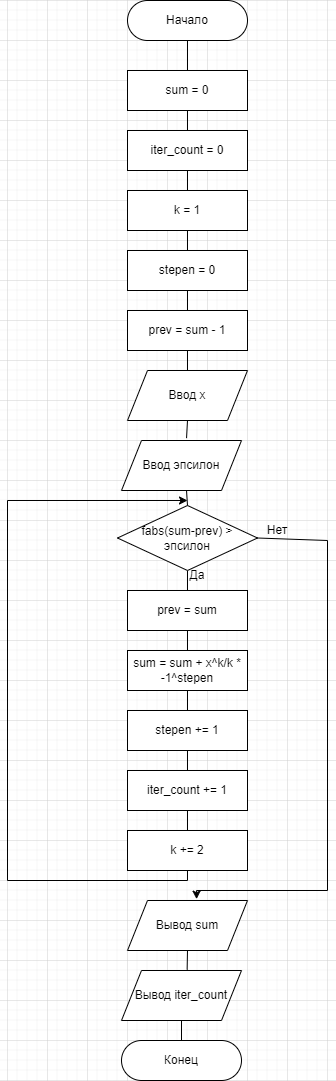

The diagram above was exported from draw.io. Its source (the exported page's mxGraphModel, read from the mxfile embedded in the PNG):
<mxGraphModel dx="778" dy="460" grid="1" gridSize="10" guides="1" tooltips="1" connect="1" arrows="1" fold="1" page="1" pageScale="1" pageWidth="827" pageHeight="1169" math="0" shadow="0">
  <root>
    <mxCell id="WIyWlLk6GJQsqaUBKTNV-0" />
    <mxCell id="WIyWlLk6GJQsqaUBKTNV-1" parent="WIyWlLk6GJQsqaUBKTNV-0" />
    <mxCell id="BU5mApsZncQRCClF6b0R-29" style="edgeStyle=none;shape=connector;rounded=0;orthogonalLoop=1;jettySize=auto;html=1;exitX=0.5;exitY=1;exitDx=0;exitDy=0;entryX=0.5;entryY=0;entryDx=0;entryDy=0;strokeColor=default;align=center;verticalAlign=middle;fontFamily=Helvetica;fontSize=11;fontColor=default;labelBackgroundColor=default;endArrow=none;" edge="1" parent="WIyWlLk6GJQsqaUBKTNV-1" source="BU5mApsZncQRCClF6b0R-0" target="BU5mApsZncQRCClF6b0R-1">
      <mxGeometry relative="1" as="geometry" />
    </mxCell>
    <mxCell id="BU5mApsZncQRCClF6b0R-0" value="Начало" style="rounded=1;whiteSpace=wrap;html=1;arcSize=50;" vertex="1" parent="WIyWlLk6GJQsqaUBKTNV-1">
      <mxGeometry x="360" y="40" width="120" height="40" as="geometry" />
    </mxCell>
    <mxCell id="BU5mApsZncQRCClF6b0R-30" style="edgeStyle=none;shape=connector;rounded=0;orthogonalLoop=1;jettySize=auto;html=1;exitX=0.5;exitY=1;exitDx=0;exitDy=0;strokeColor=default;align=center;verticalAlign=middle;fontFamily=Helvetica;fontSize=11;fontColor=default;labelBackgroundColor=default;endArrow=none;" edge="1" parent="WIyWlLk6GJQsqaUBKTNV-1" source="BU5mApsZncQRCClF6b0R-1" target="BU5mApsZncQRCClF6b0R-3">
      <mxGeometry relative="1" as="geometry" />
    </mxCell>
    <mxCell id="BU5mApsZncQRCClF6b0R-1" value="sum = 0" style="rounded=0;whiteSpace=wrap;html=1;" vertex="1" parent="WIyWlLk6GJQsqaUBKTNV-1">
      <mxGeometry x="360" y="110" width="120" height="40" as="geometry" />
    </mxCell>
    <mxCell id="BU5mApsZncQRCClF6b0R-31" style="edgeStyle=none;shape=connector;rounded=0;orthogonalLoop=1;jettySize=auto;html=1;exitX=0.5;exitY=1;exitDx=0;exitDy=0;strokeColor=default;align=center;verticalAlign=middle;fontFamily=Helvetica;fontSize=11;fontColor=default;labelBackgroundColor=default;endArrow=none;" edge="1" parent="WIyWlLk6GJQsqaUBKTNV-1" source="BU5mApsZncQRCClF6b0R-3" target="BU5mApsZncQRCClF6b0R-4">
      <mxGeometry relative="1" as="geometry" />
    </mxCell>
    <mxCell id="BU5mApsZncQRCClF6b0R-3" value="iter_count = 0" style="rounded=0;whiteSpace=wrap;html=1;" vertex="1" parent="WIyWlLk6GJQsqaUBKTNV-1">
      <mxGeometry x="360" y="170" width="120" height="40" as="geometry" />
    </mxCell>
    <mxCell id="BU5mApsZncQRCClF6b0R-32" style="edgeStyle=none;shape=connector;rounded=0;orthogonalLoop=1;jettySize=auto;html=1;exitX=0.5;exitY=1;exitDx=0;exitDy=0;entryX=0.5;entryY=0;entryDx=0;entryDy=0;strokeColor=default;align=center;verticalAlign=middle;fontFamily=Helvetica;fontSize=11;fontColor=default;labelBackgroundColor=default;endArrow=none;" edge="1" parent="WIyWlLk6GJQsqaUBKTNV-1" source="BU5mApsZncQRCClF6b0R-4" target="BU5mApsZncQRCClF6b0R-5">
      <mxGeometry relative="1" as="geometry" />
    </mxCell>
    <mxCell id="BU5mApsZncQRCClF6b0R-4" value="k = 1" style="rounded=0;whiteSpace=wrap;html=1;" vertex="1" parent="WIyWlLk6GJQsqaUBKTNV-1">
      <mxGeometry x="360" y="230" width="120" height="40" as="geometry" />
    </mxCell>
    <mxCell id="BU5mApsZncQRCClF6b0R-33" style="edgeStyle=none;shape=connector;rounded=0;orthogonalLoop=1;jettySize=auto;html=1;exitX=0.5;exitY=1;exitDx=0;exitDy=0;entryX=0.5;entryY=0;entryDx=0;entryDy=0;strokeColor=default;align=center;verticalAlign=middle;fontFamily=Helvetica;fontSize=11;fontColor=default;labelBackgroundColor=default;endArrow=none;" edge="1" parent="WIyWlLk6GJQsqaUBKTNV-1" source="BU5mApsZncQRCClF6b0R-5" target="BU5mApsZncQRCClF6b0R-9">
      <mxGeometry relative="1" as="geometry" />
    </mxCell>
    <mxCell id="BU5mApsZncQRCClF6b0R-5" value="stepen = 0" style="rounded=0;whiteSpace=wrap;html=1;" vertex="1" parent="WIyWlLk6GJQsqaUBKTNV-1">
      <mxGeometry x="360" y="290" width="120" height="40" as="geometry" />
    </mxCell>
    <mxCell id="BU5mApsZncQRCClF6b0R-6" value="Ввод x" style="shape=parallelogram;perimeter=parallelogramPerimeter;whiteSpace=wrap;html=1;fixedSize=1;" vertex="1" parent="WIyWlLk6GJQsqaUBKTNV-1">
      <mxGeometry x="360" y="410" width="120" height="50" as="geometry" />
    </mxCell>
    <mxCell id="BU5mApsZncQRCClF6b0R-8" value="Ввод эпсилон" style="shape=parallelogram;perimeter=parallelogramPerimeter;whiteSpace=wrap;html=1;fixedSize=1;" vertex="1" parent="WIyWlLk6GJQsqaUBKTNV-1">
      <mxGeometry x="354" y="480" width="120" height="50" as="geometry" />
    </mxCell>
    <mxCell id="BU5mApsZncQRCClF6b0R-34" style="edgeStyle=none;shape=connector;rounded=0;orthogonalLoop=1;jettySize=auto;html=1;exitX=0.5;exitY=1;exitDx=0;exitDy=0;entryX=0.5;entryY=0;entryDx=0;entryDy=0;strokeColor=default;align=center;verticalAlign=middle;fontFamily=Helvetica;fontSize=11;fontColor=default;labelBackgroundColor=default;endArrow=none;" edge="1" parent="WIyWlLk6GJQsqaUBKTNV-1" source="BU5mApsZncQRCClF6b0R-9" target="BU5mApsZncQRCClF6b0R-6">
      <mxGeometry relative="1" as="geometry" />
    </mxCell>
    <mxCell id="BU5mApsZncQRCClF6b0R-9" value="prev = sum - 1" style="rounded=0;whiteSpace=wrap;html=1;" vertex="1" parent="WIyWlLk6GJQsqaUBKTNV-1">
      <mxGeometry x="360" y="350" width="120" height="40" as="geometry" />
    </mxCell>
    <mxCell id="BU5mApsZncQRCClF6b0R-38" style="edgeStyle=none;shape=connector;rounded=0;orthogonalLoop=1;jettySize=auto;html=1;exitX=0.5;exitY=1;exitDx=0;exitDy=0;entryX=0.5;entryY=0;entryDx=0;entryDy=0;strokeColor=default;align=center;verticalAlign=middle;fontFamily=Helvetica;fontSize=11;fontColor=default;labelBackgroundColor=default;endArrow=none;" edge="1" parent="WIyWlLk6GJQsqaUBKTNV-1" source="BU5mApsZncQRCClF6b0R-11" target="BU5mApsZncQRCClF6b0R-13">
      <mxGeometry relative="1" as="geometry" />
    </mxCell>
    <mxCell id="BU5mApsZncQRCClF6b0R-11" value="fabs(sum-prev) &amp;gt; эпсилон" style="rhombus;whiteSpace=wrap;html=1;" vertex="1" parent="WIyWlLk6GJQsqaUBKTNV-1">
      <mxGeometry x="350" y="545" width="140" height="65" as="geometry" />
    </mxCell>
    <mxCell id="BU5mApsZncQRCClF6b0R-39" style="edgeStyle=none;shape=connector;rounded=0;orthogonalLoop=1;jettySize=auto;html=1;exitX=0.5;exitY=1;exitDx=0;exitDy=0;entryX=0.5;entryY=0;entryDx=0;entryDy=0;strokeColor=default;align=center;verticalAlign=middle;fontFamily=Helvetica;fontSize=11;fontColor=default;labelBackgroundColor=default;endArrow=none;" edge="1" parent="WIyWlLk6GJQsqaUBKTNV-1" source="BU5mApsZncQRCClF6b0R-13" target="BU5mApsZncQRCClF6b0R-14">
      <mxGeometry relative="1" as="geometry" />
    </mxCell>
    <mxCell id="BU5mApsZncQRCClF6b0R-13" value="prev = sum" style="rounded=0;whiteSpace=wrap;html=1;" vertex="1" parent="WIyWlLk6GJQsqaUBKTNV-1">
      <mxGeometry x="360" y="630" width="120" height="40" as="geometry" />
    </mxCell>
    <mxCell id="BU5mApsZncQRCClF6b0R-40" style="edgeStyle=none;shape=connector;rounded=0;orthogonalLoop=1;jettySize=auto;html=1;exitX=0.5;exitY=1;exitDx=0;exitDy=0;strokeColor=default;align=center;verticalAlign=middle;fontFamily=Helvetica;fontSize=11;fontColor=default;labelBackgroundColor=default;endArrow=none;" edge="1" parent="WIyWlLk6GJQsqaUBKTNV-1" source="BU5mApsZncQRCClF6b0R-14" target="BU5mApsZncQRCClF6b0R-15">
      <mxGeometry relative="1" as="geometry" />
    </mxCell>
    <mxCell id="BU5mApsZncQRCClF6b0R-14" value="sum = sum + x^k/k * -1^stepen" style="rounded=0;whiteSpace=wrap;html=1;" vertex="1" parent="WIyWlLk6GJQsqaUBKTNV-1">
      <mxGeometry x="360" y="690" width="120" height="40" as="geometry" />
    </mxCell>
    <mxCell id="BU5mApsZncQRCClF6b0R-41" style="edgeStyle=none;shape=connector;rounded=0;orthogonalLoop=1;jettySize=auto;html=1;exitX=0.5;exitY=1;exitDx=0;exitDy=0;entryX=0.5;entryY=0;entryDx=0;entryDy=0;strokeColor=default;align=center;verticalAlign=middle;fontFamily=Helvetica;fontSize=11;fontColor=default;labelBackgroundColor=default;endArrow=none;" edge="1" parent="WIyWlLk6GJQsqaUBKTNV-1" source="BU5mApsZncQRCClF6b0R-15" target="BU5mApsZncQRCClF6b0R-16">
      <mxGeometry relative="1" as="geometry" />
    </mxCell>
    <mxCell id="BU5mApsZncQRCClF6b0R-15" value="stepen += 1" style="rounded=0;whiteSpace=wrap;html=1;" vertex="1" parent="WIyWlLk6GJQsqaUBKTNV-1">
      <mxGeometry x="360" y="750" width="120" height="40" as="geometry" />
    </mxCell>
    <mxCell id="BU5mApsZncQRCClF6b0R-42" style="edgeStyle=none;shape=connector;rounded=0;orthogonalLoop=1;jettySize=auto;html=1;exitX=0.5;exitY=1;exitDx=0;exitDy=0;entryX=0.5;entryY=0;entryDx=0;entryDy=0;strokeColor=default;align=center;verticalAlign=middle;fontFamily=Helvetica;fontSize=11;fontColor=default;labelBackgroundColor=default;endArrow=none;" edge="1" parent="WIyWlLk6GJQsqaUBKTNV-1" source="BU5mApsZncQRCClF6b0R-16" target="BU5mApsZncQRCClF6b0R-17">
      <mxGeometry relative="1" as="geometry" />
    </mxCell>
    <mxCell id="BU5mApsZncQRCClF6b0R-16" value="iter_count += 1" style="rounded=0;whiteSpace=wrap;html=1;" vertex="1" parent="WIyWlLk6GJQsqaUBKTNV-1">
      <mxGeometry x="360" y="810" width="120" height="40" as="geometry" />
    </mxCell>
    <mxCell id="BU5mApsZncQRCClF6b0R-17" value="k += 2" style="rounded=0;whiteSpace=wrap;html=1;" vertex="1" parent="WIyWlLk6GJQsqaUBKTNV-1">
      <mxGeometry x="360" y="870" width="120" height="40" as="geometry" />
    </mxCell>
    <mxCell id="BU5mApsZncQRCClF6b0R-18" value="Вывод sum" style="shape=parallelogram;perimeter=parallelogramPerimeter;whiteSpace=wrap;html=1;fixedSize=1;" vertex="1" parent="WIyWlLk6GJQsqaUBKTNV-1">
      <mxGeometry x="360" y="940" width="120" height="50" as="geometry" />
    </mxCell>
    <mxCell id="BU5mApsZncQRCClF6b0R-44" style="edgeStyle=none;shape=connector;rounded=0;orthogonalLoop=1;jettySize=auto;html=1;exitX=0.5;exitY=1;exitDx=0;exitDy=0;entryX=0.5;entryY=0;entryDx=0;entryDy=0;strokeColor=default;align=center;verticalAlign=middle;fontFamily=Helvetica;fontSize=11;fontColor=default;labelBackgroundColor=default;endArrow=none;" edge="1" parent="WIyWlLk6GJQsqaUBKTNV-1" source="BU5mApsZncQRCClF6b0R-20" target="BU5mApsZncQRCClF6b0R-21">
      <mxGeometry relative="1" as="geometry" />
    </mxCell>
    <mxCell id="BU5mApsZncQRCClF6b0R-20" value="Вывод iter_count" style="shape=parallelogram;perimeter=parallelogramPerimeter;whiteSpace=wrap;html=1;fixedSize=1;" vertex="1" parent="WIyWlLk6GJQsqaUBKTNV-1">
      <mxGeometry x="354" y="1010" width="120" height="50" as="geometry" />
    </mxCell>
    <mxCell id="BU5mApsZncQRCClF6b0R-21" value="Конец" style="rounded=1;whiteSpace=wrap;html=1;arcSize=50;" vertex="1" parent="WIyWlLk6GJQsqaUBKTNV-1">
      <mxGeometry x="354" y="1080" width="120" height="40" as="geometry" />
    </mxCell>
    <mxCell id="BU5mApsZncQRCClF6b0R-22" value="" style="endArrow=none;html=1;rounded=0;entryX=0.5;entryY=1;entryDx=0;entryDy=0;" edge="1" parent="WIyWlLk6GJQsqaUBKTNV-1" target="BU5mApsZncQRCClF6b0R-17">
      <mxGeometry width="50" height="50" relative="1" as="geometry">
        <mxPoint x="240" y="920" as="sourcePoint" />
        <mxPoint x="200" y="860" as="targetPoint" />
        <Array as="points">
          <mxPoint x="420" y="920" />
        </Array>
      </mxGeometry>
    </mxCell>
    <mxCell id="BU5mApsZncQRCClF6b0R-23" value="" style="endArrow=classic;html=1;rounded=0;" edge="1" parent="WIyWlLk6GJQsqaUBKTNV-1">
      <mxGeometry width="50" height="50" relative="1" as="geometry">
        <mxPoint x="240" y="920" as="sourcePoint" />
        <mxPoint x="420" y="540" as="targetPoint" />
        <Array as="points">
          <mxPoint x="240" y="540" />
        </Array>
      </mxGeometry>
    </mxCell>
    <mxCell id="BU5mApsZncQRCClF6b0R-24" value="" style="endArrow=none;html=1;rounded=0;exitX=1;exitY=0.5;exitDx=0;exitDy=0;" edge="1" parent="WIyWlLk6GJQsqaUBKTNV-1" source="BU5mApsZncQRCClF6b0R-11">
      <mxGeometry width="50" height="50" relative="1" as="geometry">
        <mxPoint x="570" y="650" as="sourcePoint" />
        <mxPoint x="560" y="930" as="targetPoint" />
        <Array as="points">
          <mxPoint x="560" y="580" />
        </Array>
      </mxGeometry>
    </mxCell>
    <mxCell id="BU5mApsZncQRCClF6b0R-25" value="" style="endArrow=classic;html=1;rounded=0;entryX=0.576;entryY=-0.027;entryDx=0;entryDy=0;entryPerimeter=0;" edge="1" parent="WIyWlLk6GJQsqaUBKTNV-1" target="BU5mApsZncQRCClF6b0R-18">
      <mxGeometry width="50" height="50" relative="1" as="geometry">
        <mxPoint x="560" y="930" as="sourcePoint" />
        <mxPoint x="560" y="880" as="targetPoint" />
        <Array as="points">
          <mxPoint x="429" y="930" />
        </Array>
      </mxGeometry>
    </mxCell>
    <mxCell id="BU5mApsZncQRCClF6b0R-26" value="Нет" style="text;html=1;align=center;verticalAlign=middle;whiteSpace=wrap;rounded=0;" vertex="1" parent="WIyWlLk6GJQsqaUBKTNV-1">
      <mxGeometry x="480" y="555" width="60" height="30" as="geometry" />
    </mxCell>
    <mxCell id="BU5mApsZncQRCClF6b0R-27" value="Да" style="text;html=1;align=center;verticalAlign=middle;whiteSpace=wrap;rounded=0;" vertex="1" parent="WIyWlLk6GJQsqaUBKTNV-1">
      <mxGeometry x="400" y="600" width="60" height="30" as="geometry" />
    </mxCell>
    <mxCell id="BU5mApsZncQRCClF6b0R-35" style="edgeStyle=none;shape=connector;rounded=0;orthogonalLoop=1;jettySize=auto;html=1;exitX=0.5;exitY=1;exitDx=0;exitDy=0;entryX=0.542;entryY=-0.047;entryDx=0;entryDy=0;entryPerimeter=0;strokeColor=default;align=center;verticalAlign=middle;fontFamily=Helvetica;fontSize=11;fontColor=default;labelBackgroundColor=default;endArrow=none;" edge="1" parent="WIyWlLk6GJQsqaUBKTNV-1" source="BU5mApsZncQRCClF6b0R-6" target="BU5mApsZncQRCClF6b0R-8">
      <mxGeometry relative="1" as="geometry" />
    </mxCell>
    <mxCell id="BU5mApsZncQRCClF6b0R-37" style="edgeStyle=none;shape=connector;rounded=0;orthogonalLoop=1;jettySize=auto;html=1;exitX=0.5;exitY=0;exitDx=0;exitDy=0;entryX=0.542;entryY=1.007;entryDx=0;entryDy=0;entryPerimeter=0;strokeColor=default;align=center;verticalAlign=middle;fontFamily=Helvetica;fontSize=11;fontColor=default;labelBackgroundColor=default;endArrow=none;" edge="1" parent="WIyWlLk6GJQsqaUBKTNV-1" source="BU5mApsZncQRCClF6b0R-11" target="BU5mApsZncQRCClF6b0R-8">
      <mxGeometry relative="1" as="geometry" />
    </mxCell>
    <mxCell id="BU5mApsZncQRCClF6b0R-43" style="edgeStyle=none;shape=connector;rounded=0;orthogonalLoop=1;jettySize=auto;html=1;exitX=0.5;exitY=1;exitDx=0;exitDy=0;entryX=0.547;entryY=-0.016;entryDx=0;entryDy=0;entryPerimeter=0;strokeColor=default;align=center;verticalAlign=middle;fontFamily=Helvetica;fontSize=11;fontColor=default;labelBackgroundColor=default;endArrow=none;" edge="1" parent="WIyWlLk6GJQsqaUBKTNV-1" source="BU5mApsZncQRCClF6b0R-18" target="BU5mApsZncQRCClF6b0R-20">
      <mxGeometry relative="1" as="geometry" />
    </mxCell>
  </root>
</mxGraphModel>